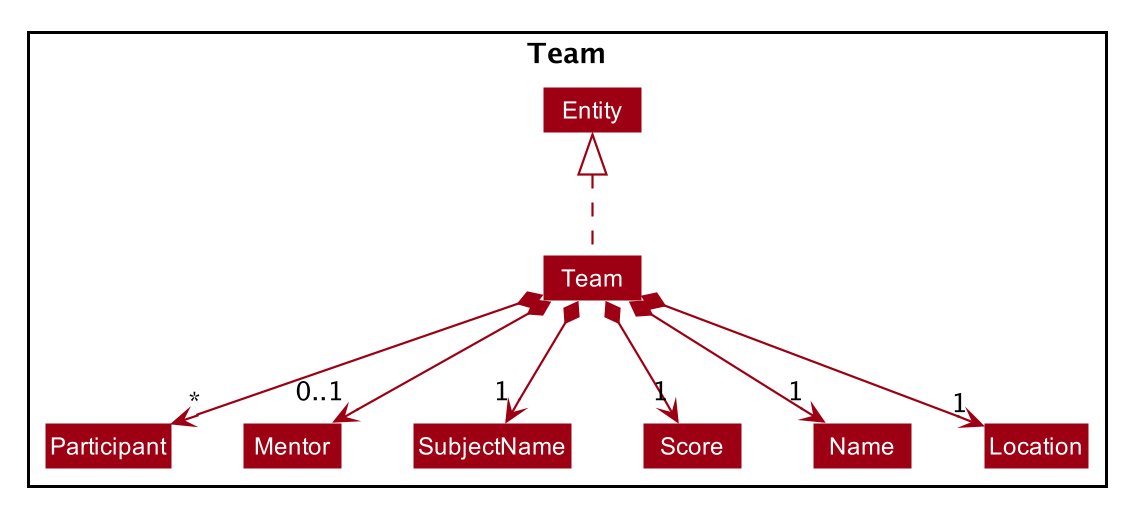

The diagram above was rendered by PlantUML. Its source (embedded in the PNG):
@startuml












skinparam BackgroundColor #FFFFFFF

skinparam Shadowing false

skinparam Class {
    FontColor #FFFFFF
    BorderThickness 1
    BorderColor #FFFFFF
    StereotypeFontColor #FFFFFF
    FontName Arial
}

skinparam Actor {
    BorderColor #000000
    Color #000000
    FontName Arial
}

skinparam Sequence {
    MessageAlign center
    BoxFontSize 15
    BoxPadding 0
    BoxFontColor #FFFFFF
    FontName Arial
}

skinparam Participant {
    FontColor #FFFFFFF
    Padding 20
}

skinparam MinClassWidth 50
skinparam ParticipantPadding 10
skinparam Shadowing false
skinparam DefaultTextAlignment center
skinparam packageStyle Rectangle

hide footbox
hide members
hide circle
skinparam arrowThickness 1.1
skinparam arrowColor #9D0012
skinparam classBackgroundColor #9D0012

package Team {
    Team .up.|> Entity
    Team *-down-> "*" Participant
    Team *-down-> "0..1" Mentor
    Team *-down-> "1" SubjectName
    Team *-down-> "1" Score
    Team *-down-> "1" Name
    Team *-down-> "1" Location
}
@enduml